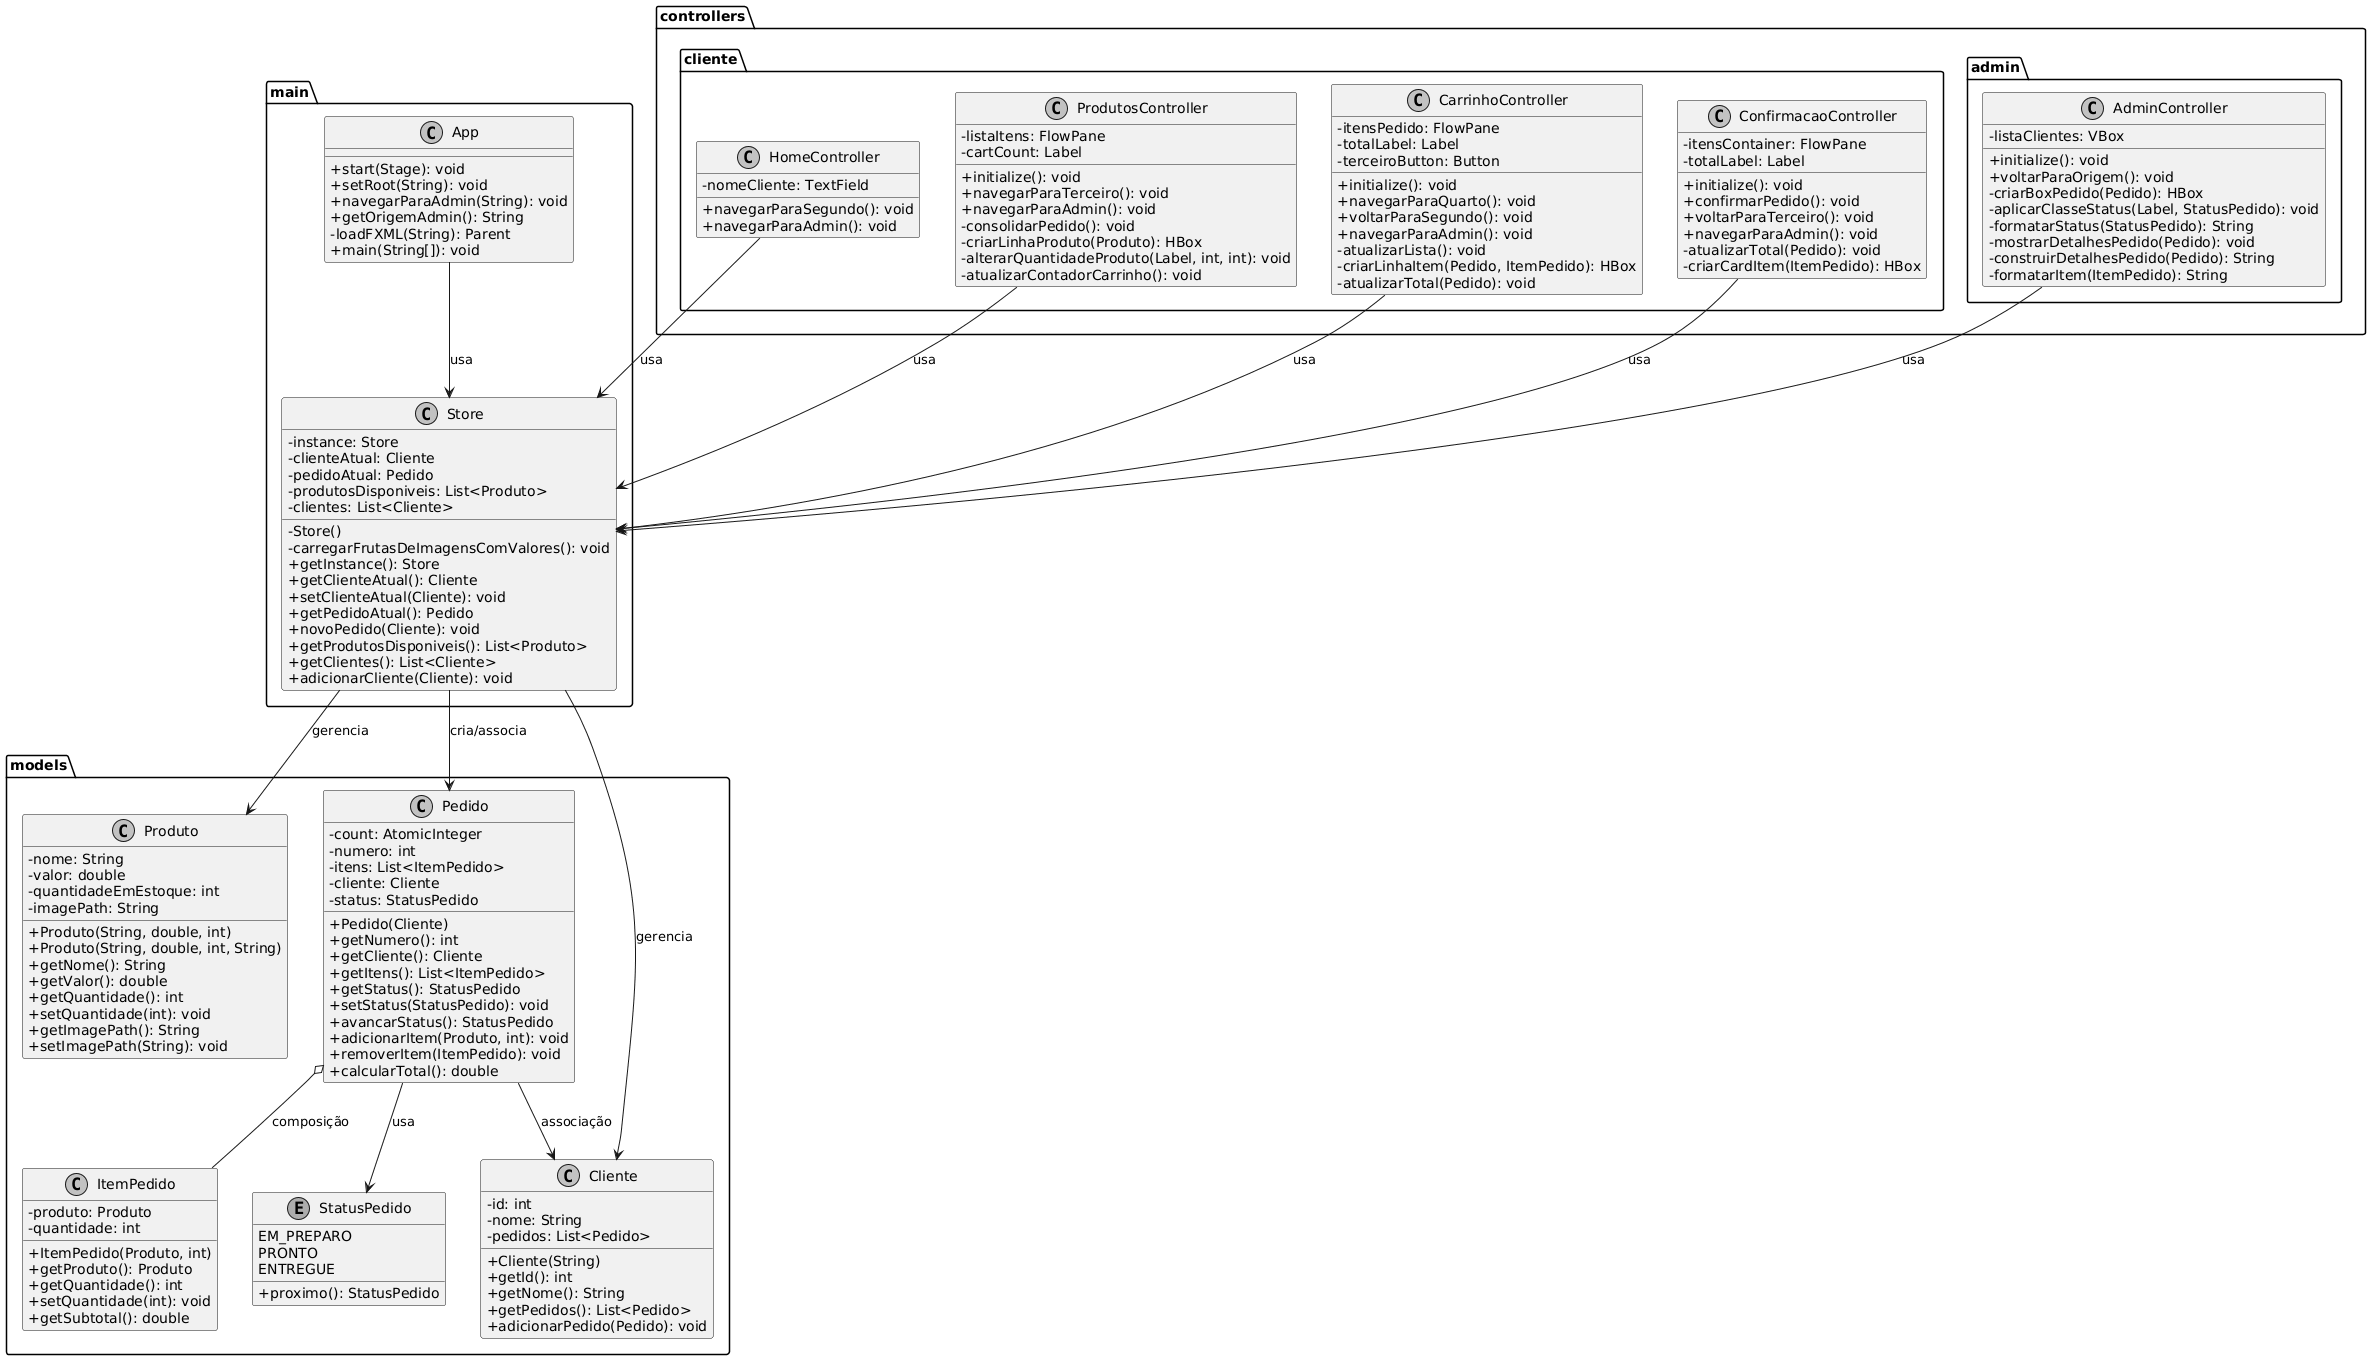

The diagram above was rendered by PlantUML. Its source (embedded in the PNG):
@startuml
skinparam classAttributeIconSize 0
skinparam shadowing false
skinparam monochrome true

package "main" {
  class App {
    +start(Stage): void
    +setRoot(String): void
    +navegarParaAdmin(String): void
    +getOrigemAdmin(): String
    -loadFXML(String): Parent
    +main(String[]): void
  }

  class Store {
    -instance: Store
    -clienteAtual: Cliente
    -pedidoAtual: Pedido
    -produtosDisponiveis: List<Produto>
    -clientes: List<Cliente>
    -Store()
    -carregarFrutasDeImagensComValores(): void
    +getInstance(): Store
    +getClienteAtual(): Cliente
    +setClienteAtual(Cliente): void
    +getPedidoAtual(): Pedido
    +novoPedido(Cliente): void
    +getProdutosDisponiveis(): List<Produto>
    +getClientes(): List<Cliente>
    +adicionarCliente(Cliente): void
  }
}

package "controllers.cliente" {
  class HomeController {
    -nomeCliente: TextField
    +navegarParaSegundo(): void
    +navegarParaAdmin(): void
  }

  class ProdutosController {
    -listaItens: FlowPane
    -cartCount: Label
    +initialize(): void
    +navegarParaTerceiro(): void
    +navegarParaAdmin(): void
    -consolidarPedido(): void
    -criarLinhaProduto(Produto): HBox
    -alterarQuantidadeProduto(Label, int, int): void
    -atualizarContadorCarrinho(): void
  }

  class CarrinhoController {
    -itensPedido: FlowPane
    -totalLabel: Label
    -terceiroButton: Button
    +initialize(): void
    +navegarParaQuarto(): void
    +voltarParaSegundo(): void
    +navegarParaAdmin(): void
    -atualizarLista(): void
    -criarLinhaItem(Pedido, ItemPedido): HBox
    -atualizarTotal(Pedido): void
  }

  class ConfirmacaoController {
    -itensContainer: FlowPane
    -totalLabel: Label
    +initialize(): void
    +confirmarPedido(): void
    +voltarParaTerceiro(): void
    +navegarParaAdmin(): void
    -atualizarTotal(Pedido): void
    -criarCardItem(ItemPedido): HBox
  }
}

package "controllers.admin" {
  class AdminController {
    -listaClientes: VBox
    +initialize(): void
    +voltarParaOrigem(): void
    -criarBoxPedido(Pedido): HBox
    -aplicarClasseStatus(Label, StatusPedido): void
    -formatarStatus(StatusPedido): String
    -mostrarDetalhesPedido(Pedido): void
    -construirDetalhesPedido(Pedido): String
    -formatarItem(ItemPedido): String
  }
}

package "models" {
  class Produto {
    -nome: String
    -valor: double
    -quantidadeEmEstoque: int
    -imagePath: String
    +Produto(String, double, int)
    +Produto(String, double, int, String)
    +getNome(): String
    +getValor(): double
    +getQuantidade(): int
    +setQuantidade(int): void
    +getImagePath(): String
    +setImagePath(String): void
  }

  class ItemPedido {
    -produto: Produto
    -quantidade: int
    +ItemPedido(Produto, int)
    +getProduto(): Produto
    +getQuantidade(): int
    +setQuantidade(int): void
    +getSubtotal(): double
  }

  class Cliente {
    -id: int
    -nome: String
    -pedidos: List<Pedido>
    +Cliente(String)
    +getId(): int
    +getNome(): String
    +getPedidos(): List<Pedido>
    +adicionarPedido(Pedido): void
  }

  class Pedido {
    -count: AtomicInteger
    -numero: int
    -itens: List<ItemPedido>
    -cliente: Cliente
    -status: StatusPedido
    +Pedido(Cliente)
    +getNumero(): int
    +getCliente(): Cliente
    +getItens(): List<ItemPedido>
    +getStatus(): StatusPedido
    +setStatus(StatusPedido): void
    +avancarStatus(): StatusPedido
    +adicionarItem(Produto, int): void
    +removerItem(ItemPedido): void
    +calcularTotal(): double
  }

  enum StatusPedido {
    EM_PREPARO
    PRONTO
    ENTREGUE
    +proximo(): StatusPedido
  }
}

App --> Store : usa
HomeController --> Store : usa
ProdutosController --> Store : usa
CarrinhoController --> Store : usa
ConfirmacaoController --> Store : usa
AdminController --> Store : usa

Store --> Produto : gerencia
Store --> Cliente : gerencia
Store --> Pedido : cria/associa
Pedido o-- ItemPedido : composição
Pedido --> Cliente : associação
Pedido --> StatusPedido : usa
@enduml